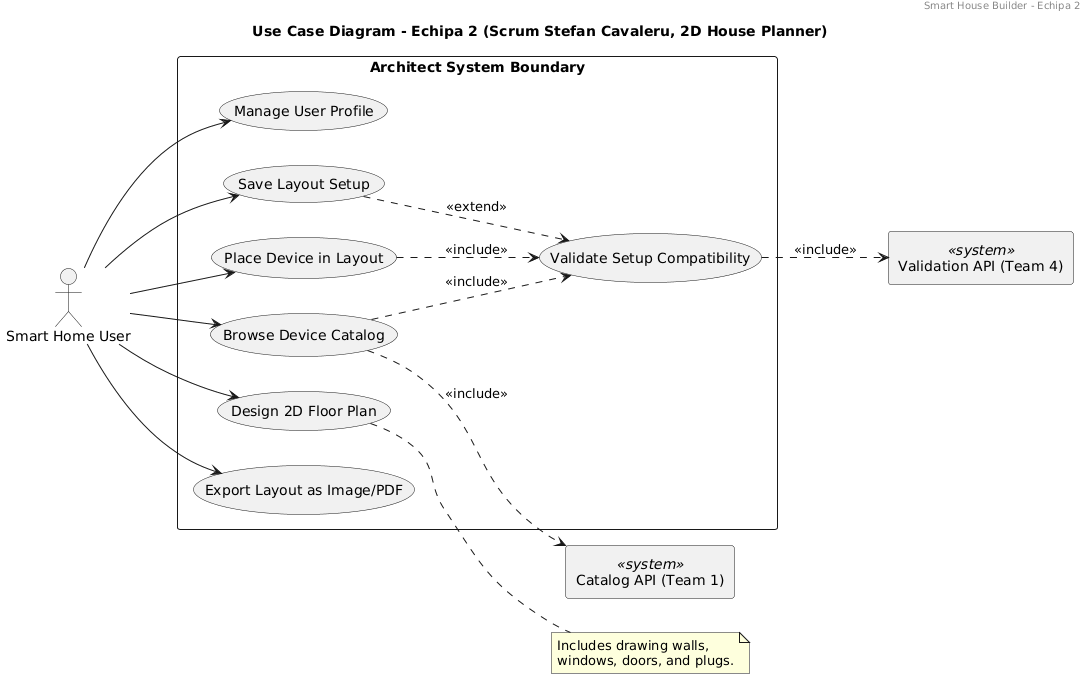

The diagram above was rendered by PlantUML. Its source (embedded in the PNG):
@startuml
header Smart House Builder - Echipa 2
title Use Case Diagram - Echipa 2 (Scrum Stefan Cavaleru, 2D House Planner)
left to right direction

actor "Smart Home User" as User

rectangle "Catalog API (Team 1)" <<system>> as Team1
rectangle "Validation API (Team 4)" <<system>> as Team4

rectangle "Architect System Boundary" {
    (Manage User Profile) as UC_Profile
    (Design 2D Floor Plan) as UC_Design
    (Browse Device Catalog) as UC_Browse
    (Place Device in Layout) as UC_Place
    (Validate Setup Compatibility) as UC_Validate
    (Save Layout Setup) as UC_Save
    (Export Layout as Image/PDF) as UC_Export

    User --> UC_Profile
    User --> UC_Design
    User --> UC_Browse
    User --> UC_Place
    User --> UC_Save
    User --> UC_Export

    UC_Browse ..> UC_Validate : <<include>>
    UC_Place ..> UC_Validate : <<include>>
    UC_Save ..> UC_Validate : <<extend>>
}

UC_Browse ..> Team1 : <<include>>
UC_Validate ..> Team4 : <<include>>

note right of UC_Design
  Includes drawing walls,
  windows, doors, and plugs.
end note
@enduml